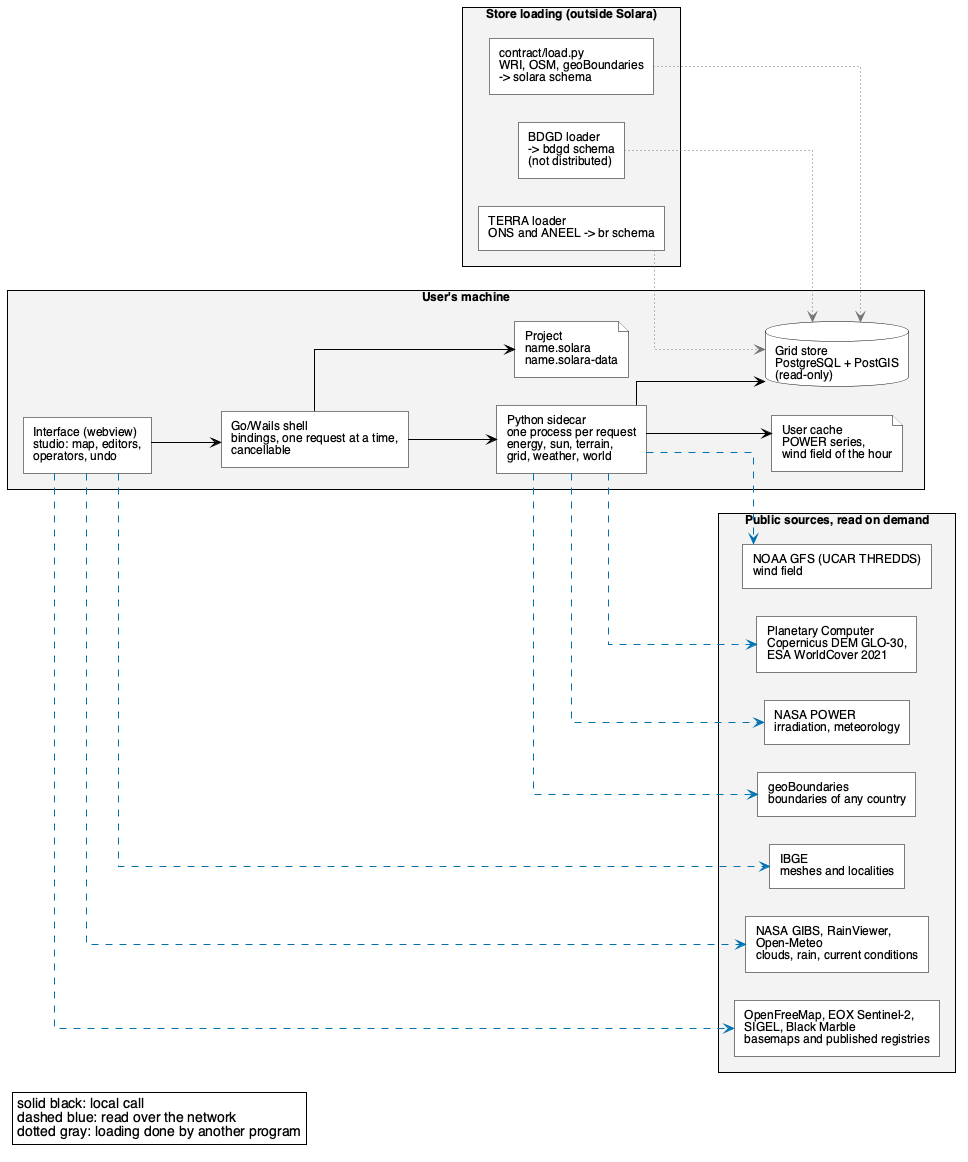

The diagram above was rendered by PlantUML. Its source (embedded in the PNG):
@startuml arquitetura-solara-en
left to right direction
skinparam defaultFontName Helvetica
skinparam defaultFontSize 12
skinparam shadowing false
skinparam roundcorner 0
skinparam linetype ortho
skinparam nodesep 28
skinparam ranksep 70
skinparam packageStyle rectangle
skinparam ArrowColor #000000
skinparam package {
  BackgroundColor #F3F3F3
  BorderColor #000000
  FontStyle bold
}
skinparam component {
  BackgroundColor #FFFFFF
  BorderColor #000000
  Style rectangle
}
skinparam database {
  BackgroundColor #FFFFFF
  BorderColor #000000
}
skinparam file {
  BackgroundColor #FFFFFF
  BorderColor #000000
}
skinparam legend {
  BackgroundColor #FFFFFF
  BorderColor #000000
}

package "Store loading (outside Solara)" as carga {
  component "TERRA loader\nONS and ANEEL -> br schema" as l_terra
  component "BDGD loader\n-> bdgd schema\n(not distributed)" as l_bdgd
  component "contract/load.py\nWRI, OSM, geoBoundaries\n-> solara schema" as l_contrato
}

package "User's machine" as maq {
  database "Grid store\nPostgreSQL + PostGIS\n(read-only)" as store
  component "Python sidecar\none process per request\nenergy, sun, terrain,\ngrid, weather, world" as sidecar
  component "Go/Wails shell\nbindings, one request at a time,\ncancellable" as casca
  component "Interface (webview)\nstudio: map, editors,\noperators, undo" as ui
  file "Project\nname.solara\nname.solara-data" as projeto
  file "User cache\nPOWER series,\nwind field of the hour" as cache
}

package "Public sources, read on demand" as pub {
  component "NASA POWER\nirradiation, meteorology" as power
  component "Planetary Computer\nCopernicus DEM GLO-30,\nESA WorldCover 2021" as pc
  component "NOAA GFS (UCAR THREDDS)\nwind field" as gfs
  component "geoBoundaries\nboundaries of any country" as geob
  component "IBGE\nmeshes and localities" as ibge
  component "NASA GIBS, RainViewer,\nOpen-Meteo\nclouds, rain, current conditions" as tempo
  component "OpenFreeMap, EOX Sentinel-2,\nSIGEL, Black Marble\nbasemaps and published registries" as fundos
}

' local call: solid black
ui --> casca
casca --> sidecar
sidecar --> store
casca --> projeto
sidecar --> cache

' read over the network: dashed blue
sidecar -[#0072B2,dashed]-> power
sidecar -[#0072B2,dashed]-> pc
sidecar -[#0072B2,dashed]-> gfs
sidecar -[#0072B2,dashed]-> geob
ui -[#0072B2,dashed]-> ibge
ui -[#0072B2,dashed]-> tempo
ui -[#0072B2,dashed]-> fundos

' loading done by another program: dotted gray
l_terra -[#777777,dotted]-> store
l_bdgd -[#777777,dotted]-> store
l_contrato -[#777777,dotted]-> store

legend bottom left
  solid black: local call
  dashed blue: read over the network
  dotted gray: loading done by another program
end legend
@enduml